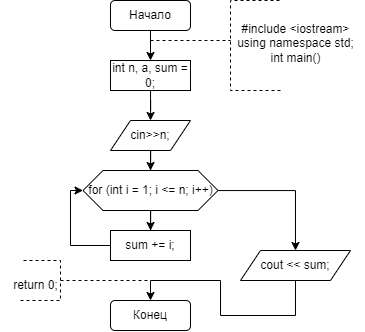

The diagram above was exported from draw.io. Its source (the exported page's mxGraphModel, read from the mxfile embedded in the PNG):
<mxGraphModel dx="1105" dy="549" grid="1" gridSize="10" guides="1" tooltips="1" connect="1" arrows="1" fold="1" page="1" pageScale="1" pageWidth="827" pageHeight="1169" math="0" shadow="0">
  <root>
    <mxCell id="WIyWlLk6GJQsqaUBKTNV-0" />
    <mxCell id="WIyWlLk6GJQsqaUBKTNV-1" parent="WIyWlLk6GJQsqaUBKTNV-0" />
    <mxCell id="CnfIDqbi2sGDOZlyxSZM-0" value="Начало" style="rounded=1;whiteSpace=wrap;html=1;" vertex="1" parent="WIyWlLk6GJQsqaUBKTNV-1">
      <mxGeometry x="390" y="70" width="80" height="30" as="geometry" />
    </mxCell>
    <mxCell id="CnfIDqbi2sGDOZlyxSZM-4" value="" style="edgeStyle=orthogonalEdgeStyle;rounded=0;orthogonalLoop=1;jettySize=auto;html=1;" edge="1" parent="WIyWlLk6GJQsqaUBKTNV-1" source="CnfIDqbi2sGDOZlyxSZM-1" target="CnfIDqbi2sGDOZlyxSZM-3">
      <mxGeometry relative="1" as="geometry" />
    </mxCell>
    <mxCell id="CnfIDqbi2sGDOZlyxSZM-1" value="int n, a, sum = 0;" style="rounded=0;whiteSpace=wrap;html=1;" vertex="1" parent="WIyWlLk6GJQsqaUBKTNV-1">
      <mxGeometry x="390" y="130" width="80" height="30" as="geometry" />
    </mxCell>
    <mxCell id="CnfIDqbi2sGDOZlyxSZM-2" value="" style="endArrow=classic;html=1;rounded=0;exitX=0.5;exitY=1;exitDx=0;exitDy=0;entryX=0.5;entryY=0;entryDx=0;entryDy=0;" edge="1" parent="WIyWlLk6GJQsqaUBKTNV-1" source="CnfIDqbi2sGDOZlyxSZM-0" target="CnfIDqbi2sGDOZlyxSZM-1">
      <mxGeometry width="50" height="50" relative="1" as="geometry">
        <mxPoint x="390" y="300" as="sourcePoint" />
        <mxPoint x="440" y="250" as="targetPoint" />
      </mxGeometry>
    </mxCell>
    <mxCell id="CnfIDqbi2sGDOZlyxSZM-6" value="" style="edgeStyle=orthogonalEdgeStyle;rounded=0;orthogonalLoop=1;jettySize=auto;html=1;" edge="1" parent="WIyWlLk6GJQsqaUBKTNV-1" source="CnfIDqbi2sGDOZlyxSZM-3" target="CnfIDqbi2sGDOZlyxSZM-5">
      <mxGeometry relative="1" as="geometry" />
    </mxCell>
    <mxCell id="CnfIDqbi2sGDOZlyxSZM-3" value="cin&amp;gt;&amp;gt;n;" style="shape=parallelogram;perimeter=parallelogramPerimeter;whiteSpace=wrap;html=1;fixedSize=1;rounded=0;" vertex="1" parent="WIyWlLk6GJQsqaUBKTNV-1">
      <mxGeometry x="390" y="190" width="80" height="30" as="geometry" />
    </mxCell>
    <mxCell id="CnfIDqbi2sGDOZlyxSZM-8" value="" style="edgeStyle=orthogonalEdgeStyle;rounded=0;orthogonalLoop=1;jettySize=auto;html=1;" edge="1" parent="WIyWlLk6GJQsqaUBKTNV-1" source="CnfIDqbi2sGDOZlyxSZM-5" target="CnfIDqbi2sGDOZlyxSZM-7">
      <mxGeometry relative="1" as="geometry" />
    </mxCell>
    <mxCell id="CnfIDqbi2sGDOZlyxSZM-11" value="" style="edgeStyle=orthogonalEdgeStyle;rounded=0;orthogonalLoop=1;jettySize=auto;html=1;" edge="1" parent="WIyWlLk6GJQsqaUBKTNV-1" source="CnfIDqbi2sGDOZlyxSZM-5" target="CnfIDqbi2sGDOZlyxSZM-10">
      <mxGeometry relative="1" as="geometry" />
    </mxCell>
    <mxCell id="CnfIDqbi2sGDOZlyxSZM-5" value="for (int i = 1; i &amp;lt;= n; i++)" style="shape=hexagon;perimeter=hexagonPerimeter2;whiteSpace=wrap;html=1;fixedSize=1;rounded=0;" vertex="1" parent="WIyWlLk6GJQsqaUBKTNV-1">
      <mxGeometry x="362.5" y="240" width="135" height="40" as="geometry" />
    </mxCell>
    <mxCell id="CnfIDqbi2sGDOZlyxSZM-7" value="sum += i;" style="whiteSpace=wrap;html=1;rounded=0;" vertex="1" parent="WIyWlLk6GJQsqaUBKTNV-1">
      <mxGeometry x="390" y="300" width="80" height="30" as="geometry" />
    </mxCell>
    <mxCell id="CnfIDqbi2sGDOZlyxSZM-9" value="" style="endArrow=classic;html=1;rounded=0;exitX=0;exitY=0.5;exitDx=0;exitDy=0;entryX=0;entryY=0.5;entryDx=0;entryDy=0;" edge="1" parent="WIyWlLk6GJQsqaUBKTNV-1" source="CnfIDqbi2sGDOZlyxSZM-7" target="CnfIDqbi2sGDOZlyxSZM-5">
      <mxGeometry width="50" height="50" relative="1" as="geometry">
        <mxPoint x="390" y="300" as="sourcePoint" />
        <mxPoint x="440" y="250" as="targetPoint" />
        <Array as="points">
          <mxPoint x="350" y="315" />
          <mxPoint x="350" y="260" />
        </Array>
      </mxGeometry>
    </mxCell>
    <mxCell id="CnfIDqbi2sGDOZlyxSZM-10" value="cout &amp;lt;&amp;lt; sum;" style="shape=parallelogram;perimeter=parallelogramPerimeter;whiteSpace=wrap;html=1;fixedSize=1;rounded=0;" vertex="1" parent="WIyWlLk6GJQsqaUBKTNV-1">
      <mxGeometry x="520" y="320" width="110" height="30" as="geometry" />
    </mxCell>
    <mxCell id="CnfIDqbi2sGDOZlyxSZM-12" value="Конец" style="rounded=1;whiteSpace=wrap;html=1;" vertex="1" parent="WIyWlLk6GJQsqaUBKTNV-1">
      <mxGeometry x="390" y="370" width="80" height="30" as="geometry" />
    </mxCell>
    <mxCell id="CnfIDqbi2sGDOZlyxSZM-13" value="" style="endArrow=classic;html=1;rounded=0;exitX=0.5;exitY=1;exitDx=0;exitDy=0;entryX=0.5;entryY=0;entryDx=0;entryDy=0;" edge="1" parent="WIyWlLk6GJQsqaUBKTNV-1" source="CnfIDqbi2sGDOZlyxSZM-10" target="CnfIDqbi2sGDOZlyxSZM-12">
      <mxGeometry width="50" height="50" relative="1" as="geometry">
        <mxPoint x="390" y="300" as="sourcePoint" />
        <mxPoint x="440" y="250" as="targetPoint" />
        <Array as="points">
          <mxPoint x="575" y="385" />
          <mxPoint x="500" y="385" />
          <mxPoint x="500" y="350" />
          <mxPoint x="430" y="350" />
        </Array>
      </mxGeometry>
    </mxCell>
    <mxCell id="CnfIDqbi2sGDOZlyxSZM-14" value="" style="endArrow=none;dashed=1;html=1;rounded=0;" edge="1" parent="WIyWlLk6GJQsqaUBKTNV-1">
      <mxGeometry width="50" height="50" relative="1" as="geometry">
        <mxPoint x="430" y="110" as="sourcePoint" />
        <mxPoint x="510" y="110" as="targetPoint" />
      </mxGeometry>
    </mxCell>
    <mxCell id="CnfIDqbi2sGDOZlyxSZM-15" value="" style="endArrow=none;dashed=1;html=1;rounded=0;" edge="1" parent="WIyWlLk6GJQsqaUBKTNV-1">
      <mxGeometry width="50" height="50" relative="1" as="geometry">
        <mxPoint x="560" y="160" as="sourcePoint" />
        <mxPoint x="560" y="70" as="targetPoint" />
        <Array as="points">
          <mxPoint x="510" y="160" />
          <mxPoint x="510" y="110" />
          <mxPoint x="510" y="70" />
        </Array>
      </mxGeometry>
    </mxCell>
    <mxCell id="CnfIDqbi2sGDOZlyxSZM-17" value="#include &amp;lt;iostream&amp;gt;&lt;br&gt;using namespace std;&lt;br&gt;int main()" style="text;html=1;align=center;verticalAlign=middle;resizable=0;points=[];autosize=1;strokeColor=none;fillColor=none;" vertex="1" parent="WIyWlLk6GJQsqaUBKTNV-1">
      <mxGeometry x="505" y="83" width="140" height="60" as="geometry" />
    </mxCell>
    <mxCell id="CnfIDqbi2sGDOZlyxSZM-19" value="" style="endArrow=none;dashed=1;html=1;rounded=0;" edge="1" parent="WIyWlLk6GJQsqaUBKTNV-1">
      <mxGeometry width="50" height="50" relative="1" as="geometry">
        <mxPoint x="340" y="350" as="sourcePoint" />
        <mxPoint x="430" y="350" as="targetPoint" />
      </mxGeometry>
    </mxCell>
    <mxCell id="CnfIDqbi2sGDOZlyxSZM-20" value="" style="endArrow=none;dashed=1;html=1;rounded=0;" edge="1" parent="WIyWlLk6GJQsqaUBKTNV-1">
      <mxGeometry width="50" height="50" relative="1" as="geometry">
        <mxPoint x="300" y="370" as="sourcePoint" />
        <mxPoint x="300" y="330" as="targetPoint" />
        <Array as="points">
          <mxPoint x="340" y="370" />
          <mxPoint x="340" y="350" />
          <mxPoint x="340" y="330" />
        </Array>
      </mxGeometry>
    </mxCell>
    <mxCell id="CnfIDqbi2sGDOZlyxSZM-21" value="return 0;" style="text;html=1;align=center;verticalAlign=middle;resizable=0;points=[];autosize=1;strokeColor=none;fillColor=none;" vertex="1" parent="WIyWlLk6GJQsqaUBKTNV-1">
      <mxGeometry x="280" y="340" width="70" height="30" as="geometry" />
    </mxCell>
  </root>
</mxGraphModel>